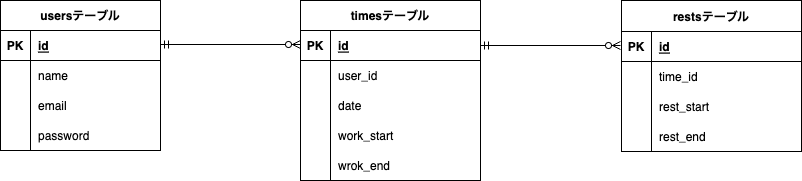

The diagram above was exported from draw.io. Its source (the exported page's mxGraphModel, read from the mxfile embedded in the PNG):
<mxGraphModel dx="302" dy="369" grid="1" gridSize="10" guides="1" tooltips="1" connect="1" arrows="1" fold="1" page="1" pageScale="1" pageWidth="827" pageHeight="1169" math="0" shadow="0">
  <root>
    <mxCell id="0" />
    <mxCell id="1" parent="0" />
    <mxCell id="6" value="usersテーブル" style="shape=table;startSize=30;container=1;collapsible=1;childLayout=tableLayout;fixedRows=1;rowLines=0;fontStyle=1;align=center;resizeLast=1;" parent="1" vertex="1">
      <mxGeometry x="40" y="159" width="160" height="150" as="geometry" />
    </mxCell>
    <mxCell id="7" value="" style="shape=tableRow;horizontal=0;startSize=0;swimlaneHead=0;swimlaneBody=0;fillColor=none;collapsible=0;dropTarget=0;points=[[0,0.5],[1,0.5]];portConstraint=eastwest;top=0;left=0;right=0;bottom=1;" parent="6" vertex="1">
      <mxGeometry y="30" width="160" height="30" as="geometry" />
    </mxCell>
    <mxCell id="8" value="PK" style="shape=partialRectangle;connectable=0;fillColor=none;top=0;left=0;bottom=0;right=0;fontStyle=1;overflow=hidden;" parent="7" vertex="1">
      <mxGeometry width="30" height="30" as="geometry">
        <mxRectangle width="30" height="30" as="alternateBounds" />
      </mxGeometry>
    </mxCell>
    <mxCell id="9" value="id" style="shape=partialRectangle;connectable=0;fillColor=none;top=0;left=0;bottom=0;right=0;align=left;spacingLeft=6;fontStyle=5;overflow=hidden;" parent="7" vertex="1">
      <mxGeometry x="30" width="130" height="30" as="geometry">
        <mxRectangle width="130" height="30" as="alternateBounds" />
      </mxGeometry>
    </mxCell>
    <mxCell id="13" value="" style="shape=tableRow;horizontal=0;startSize=0;swimlaneHead=0;swimlaneBody=0;fillColor=none;collapsible=0;dropTarget=0;points=[[0,0.5],[1,0.5]];portConstraint=eastwest;top=0;left=0;right=0;bottom=0;" parent="6" vertex="1">
      <mxGeometry y="60" width="160" height="30" as="geometry" />
    </mxCell>
    <mxCell id="14" value="" style="shape=partialRectangle;connectable=0;fillColor=none;top=0;left=0;bottom=0;right=0;editable=1;overflow=hidden;" parent="13" vertex="1">
      <mxGeometry width="30" height="30" as="geometry">
        <mxRectangle width="30" height="30" as="alternateBounds" />
      </mxGeometry>
    </mxCell>
    <mxCell id="15" value="name" style="shape=partialRectangle;connectable=0;fillColor=none;top=0;left=0;bottom=0;right=0;align=left;spacingLeft=6;overflow=hidden;" parent="13" vertex="1">
      <mxGeometry x="30" width="130" height="30" as="geometry">
        <mxRectangle width="130" height="30" as="alternateBounds" />
      </mxGeometry>
    </mxCell>
    <mxCell id="16" value="" style="shape=tableRow;horizontal=0;startSize=0;swimlaneHead=0;swimlaneBody=0;fillColor=none;collapsible=0;dropTarget=0;points=[[0,0.5],[1,0.5]];portConstraint=eastwest;top=0;left=0;right=0;bottom=0;" parent="6" vertex="1">
      <mxGeometry y="90" width="160" height="30" as="geometry" />
    </mxCell>
    <mxCell id="17" value="" style="shape=partialRectangle;connectable=0;fillColor=none;top=0;left=0;bottom=0;right=0;editable=1;overflow=hidden;" parent="16" vertex="1">
      <mxGeometry width="30" height="30" as="geometry">
        <mxRectangle width="30" height="30" as="alternateBounds" />
      </mxGeometry>
    </mxCell>
    <mxCell id="18" value="email" style="shape=partialRectangle;connectable=0;fillColor=none;top=0;left=0;bottom=0;right=0;align=left;spacingLeft=6;overflow=hidden;" parent="16" vertex="1">
      <mxGeometry x="30" width="130" height="30" as="geometry">
        <mxRectangle width="130" height="30" as="alternateBounds" />
      </mxGeometry>
    </mxCell>
    <mxCell id="19" style="shape=tableRow;horizontal=0;startSize=0;swimlaneHead=0;swimlaneBody=0;fillColor=none;collapsible=0;dropTarget=0;points=[[0,0.5],[1,0.5]];portConstraint=eastwest;top=0;left=0;right=0;bottom=0;" parent="6" vertex="1">
      <mxGeometry y="120" width="160" height="30" as="geometry" />
    </mxCell>
    <mxCell id="20" style="shape=partialRectangle;connectable=0;fillColor=none;top=0;left=0;bottom=0;right=0;editable=1;overflow=hidden;" parent="19" vertex="1">
      <mxGeometry width="30" height="30" as="geometry">
        <mxRectangle width="30" height="30" as="alternateBounds" />
      </mxGeometry>
    </mxCell>
    <mxCell id="21" value="password" style="shape=partialRectangle;connectable=0;fillColor=none;top=0;left=0;bottom=0;right=0;align=left;spacingLeft=6;overflow=hidden;" parent="19" vertex="1">
      <mxGeometry x="30" width="130" height="30" as="geometry">
        <mxRectangle width="130" height="30" as="alternateBounds" />
      </mxGeometry>
    </mxCell>
    <mxCell id="35" value="timesテーブル" style="shape=table;startSize=30;container=1;collapsible=1;childLayout=tableLayout;fixedRows=1;rowLines=0;fontStyle=1;align=center;resizeLast=1;" parent="1" vertex="1">
      <mxGeometry x="340" y="159" width="180" height="180" as="geometry" />
    </mxCell>
    <mxCell id="36" value="" style="shape=tableRow;horizontal=0;startSize=0;swimlaneHead=0;swimlaneBody=0;fillColor=none;collapsible=0;dropTarget=0;points=[[0,0.5],[1,0.5]];portConstraint=eastwest;top=0;left=0;right=0;bottom=1;" parent="35" vertex="1">
      <mxGeometry y="30" width="180" height="30" as="geometry" />
    </mxCell>
    <mxCell id="37" value="PK" style="shape=partialRectangle;connectable=0;fillColor=none;top=0;left=0;bottom=0;right=0;fontStyle=1;overflow=hidden;" parent="36" vertex="1">
      <mxGeometry width="30" height="30" as="geometry">
        <mxRectangle width="30" height="30" as="alternateBounds" />
      </mxGeometry>
    </mxCell>
    <mxCell id="38" value="id" style="shape=partialRectangle;connectable=0;fillColor=none;top=0;left=0;bottom=0;right=0;align=left;spacingLeft=6;fontStyle=5;overflow=hidden;" parent="36" vertex="1">
      <mxGeometry x="30" width="150" height="30" as="geometry">
        <mxRectangle width="150" height="30" as="alternateBounds" />
      </mxGeometry>
    </mxCell>
    <mxCell id="39" value="" style="shape=tableRow;horizontal=0;startSize=0;swimlaneHead=0;swimlaneBody=0;fillColor=none;collapsible=0;dropTarget=0;points=[[0,0.5],[1,0.5]];portConstraint=eastwest;top=0;left=0;right=0;bottom=0;" parent="35" vertex="1">
      <mxGeometry y="60" width="180" height="30" as="geometry" />
    </mxCell>
    <mxCell id="40" value="" style="shape=partialRectangle;connectable=0;fillColor=none;top=0;left=0;bottom=0;right=0;editable=1;overflow=hidden;" parent="39" vertex="1">
      <mxGeometry width="30" height="30" as="geometry">
        <mxRectangle width="30" height="30" as="alternateBounds" />
      </mxGeometry>
    </mxCell>
    <mxCell id="41" value="user_id" style="shape=partialRectangle;connectable=0;fillColor=none;top=0;left=0;bottom=0;right=0;align=left;spacingLeft=6;overflow=hidden;" parent="39" vertex="1">
      <mxGeometry x="30" width="150" height="30" as="geometry">
        <mxRectangle width="150" height="30" as="alternateBounds" />
      </mxGeometry>
    </mxCell>
    <mxCell id="60" style="shape=tableRow;horizontal=0;startSize=0;swimlaneHead=0;swimlaneBody=0;fillColor=none;collapsible=0;dropTarget=0;points=[[0,0.5],[1,0.5]];portConstraint=eastwest;top=0;left=0;right=0;bottom=0;" parent="35" vertex="1">
      <mxGeometry y="90" width="180" height="30" as="geometry" />
    </mxCell>
    <mxCell id="61" style="shape=partialRectangle;connectable=0;fillColor=none;top=0;left=0;bottom=0;right=0;editable=1;overflow=hidden;" parent="60" vertex="1">
      <mxGeometry width="30" height="30" as="geometry">
        <mxRectangle width="30" height="30" as="alternateBounds" />
      </mxGeometry>
    </mxCell>
    <mxCell id="62" value="date" style="shape=partialRectangle;connectable=0;fillColor=none;top=0;left=0;bottom=0;right=0;align=left;spacingLeft=6;overflow=hidden;" parent="60" vertex="1">
      <mxGeometry x="30" width="150" height="30" as="geometry">
        <mxRectangle width="150" height="30" as="alternateBounds" />
      </mxGeometry>
    </mxCell>
    <mxCell id="52" style="shape=tableRow;horizontal=0;startSize=0;swimlaneHead=0;swimlaneBody=0;fillColor=none;collapsible=0;dropTarget=0;points=[[0,0.5],[1,0.5]];portConstraint=eastwest;top=0;left=0;right=0;bottom=0;" parent="35" vertex="1">
      <mxGeometry y="120" width="180" height="30" as="geometry" />
    </mxCell>
    <mxCell id="53" style="shape=partialRectangle;connectable=0;fillColor=none;top=0;left=0;bottom=0;right=0;editable=1;overflow=hidden;" parent="52" vertex="1">
      <mxGeometry width="30" height="30" as="geometry">
        <mxRectangle width="30" height="30" as="alternateBounds" />
      </mxGeometry>
    </mxCell>
    <mxCell id="54" value="work_start" style="shape=partialRectangle;connectable=0;fillColor=none;top=0;left=0;bottom=0;right=0;align=left;spacingLeft=6;overflow=hidden;" parent="52" vertex="1">
      <mxGeometry x="30" width="150" height="30" as="geometry">
        <mxRectangle width="150" height="30" as="alternateBounds" />
      </mxGeometry>
    </mxCell>
    <mxCell id="49" style="shape=tableRow;horizontal=0;startSize=0;swimlaneHead=0;swimlaneBody=0;fillColor=none;collapsible=0;dropTarget=0;points=[[0,0.5],[1,0.5]];portConstraint=eastwest;top=0;left=0;right=0;bottom=0;" parent="35" vertex="1">
      <mxGeometry y="150" width="180" height="30" as="geometry" />
    </mxCell>
    <mxCell id="50" style="shape=partialRectangle;connectable=0;fillColor=none;top=0;left=0;bottom=0;right=0;editable=1;overflow=hidden;" parent="49" vertex="1">
      <mxGeometry width="30" height="30" as="geometry">
        <mxRectangle width="30" height="30" as="alternateBounds" />
      </mxGeometry>
    </mxCell>
    <mxCell id="51" value="wrok_end" style="shape=partialRectangle;connectable=0;fillColor=none;top=0;left=0;bottom=0;right=0;align=left;spacingLeft=6;overflow=hidden;" parent="49" vertex="1">
      <mxGeometry x="30" width="150" height="30" as="geometry">
        <mxRectangle width="150" height="30" as="alternateBounds" />
      </mxGeometry>
    </mxCell>
    <mxCell id="65" value="" style="endArrow=ERzeroToMany;html=1;rounded=0;startArrow=ERmandOne;startFill=0;endFill=0;exitX=1;exitY=0.5;exitDx=0;exitDy=0;" parent="1" edge="1">
      <mxGeometry relative="1" as="geometry">
        <mxPoint x="200" y="203" as="sourcePoint" />
        <mxPoint x="340" y="203" as="targetPoint" />
      </mxGeometry>
    </mxCell>
    <mxCell id="66" value="restsテーブル" style="shape=table;startSize=31;container=1;collapsible=1;childLayout=tableLayout;fixedRows=1;rowLines=0;fontStyle=1;align=center;resizeLast=1;" parent="1" vertex="1">
      <mxGeometry x="661" y="159" width="180" height="151" as="geometry" />
    </mxCell>
    <mxCell id="67" value="" style="shape=tableRow;horizontal=0;startSize=0;swimlaneHead=0;swimlaneBody=0;fillColor=none;collapsible=0;dropTarget=0;points=[[0,0.5],[1,0.5]];portConstraint=eastwest;top=0;left=0;right=0;bottom=1;" parent="66" vertex="1">
      <mxGeometry y="31" width="180" height="30" as="geometry" />
    </mxCell>
    <mxCell id="68" value="PK" style="shape=partialRectangle;connectable=0;fillColor=none;top=0;left=0;bottom=0;right=0;fontStyle=1;overflow=hidden;" parent="67" vertex="1">
      <mxGeometry width="30" height="30" as="geometry">
        <mxRectangle width="30" height="30" as="alternateBounds" />
      </mxGeometry>
    </mxCell>
    <mxCell id="69" value="id" style="shape=partialRectangle;connectable=0;fillColor=none;top=0;left=0;bottom=0;right=0;align=left;spacingLeft=6;fontStyle=5;overflow=hidden;" parent="67" vertex="1">
      <mxGeometry x="30" width="150" height="30" as="geometry">
        <mxRectangle width="150" height="30" as="alternateBounds" />
      </mxGeometry>
    </mxCell>
    <mxCell id="70" value="" style="shape=tableRow;horizontal=0;startSize=0;swimlaneHead=0;swimlaneBody=0;fillColor=none;collapsible=0;dropTarget=0;points=[[0,0.5],[1,0.5]];portConstraint=eastwest;top=0;left=0;right=0;bottom=0;" parent="66" vertex="1">
      <mxGeometry y="61" width="180" height="30" as="geometry" />
    </mxCell>
    <mxCell id="71" value="" style="shape=partialRectangle;connectable=0;fillColor=none;top=0;left=0;bottom=0;right=0;editable=1;overflow=hidden;" parent="70" vertex="1">
      <mxGeometry width="30" height="30" as="geometry">
        <mxRectangle width="30" height="30" as="alternateBounds" />
      </mxGeometry>
    </mxCell>
    <mxCell id="72" value="time_id" style="shape=partialRectangle;connectable=0;fillColor=none;top=0;left=0;bottom=0;right=0;align=left;spacingLeft=6;overflow=hidden;" parent="70" vertex="1">
      <mxGeometry x="30" width="150" height="30" as="geometry">
        <mxRectangle width="150" height="30" as="alternateBounds" />
      </mxGeometry>
    </mxCell>
    <mxCell id="73" value="" style="shape=tableRow;horizontal=0;startSize=0;swimlaneHead=0;swimlaneBody=0;fillColor=none;collapsible=0;dropTarget=0;points=[[0,0.5],[1,0.5]];portConstraint=eastwest;top=0;left=0;right=0;bottom=0;" parent="66" vertex="1">
      <mxGeometry y="91" width="180" height="30" as="geometry" />
    </mxCell>
    <mxCell id="74" value="" style="shape=partialRectangle;connectable=0;fillColor=none;top=0;left=0;bottom=0;right=0;editable=1;overflow=hidden;" parent="73" vertex="1">
      <mxGeometry width="30" height="30" as="geometry">
        <mxRectangle width="30" height="30" as="alternateBounds" />
      </mxGeometry>
    </mxCell>
    <mxCell id="75" value="rest_start" style="shape=partialRectangle;connectable=0;fillColor=none;top=0;left=0;bottom=0;right=0;align=left;spacingLeft=6;overflow=hidden;" parent="73" vertex="1">
      <mxGeometry x="30" width="150" height="30" as="geometry">
        <mxRectangle width="150" height="30" as="alternateBounds" />
      </mxGeometry>
    </mxCell>
    <mxCell id="76" value="" style="shape=tableRow;horizontal=0;startSize=0;swimlaneHead=0;swimlaneBody=0;fillColor=none;collapsible=0;dropTarget=0;points=[[0,0.5],[1,0.5]];portConstraint=eastwest;top=0;left=0;right=0;bottom=0;" parent="66" vertex="1">
      <mxGeometry y="121" width="180" height="30" as="geometry" />
    </mxCell>
    <mxCell id="77" value="" style="shape=partialRectangle;connectable=0;fillColor=none;top=0;left=0;bottom=0;right=0;editable=1;overflow=hidden;" parent="76" vertex="1">
      <mxGeometry width="30" height="30" as="geometry">
        <mxRectangle width="30" height="30" as="alternateBounds" />
      </mxGeometry>
    </mxCell>
    <mxCell id="78" value="rest_end" style="shape=partialRectangle;connectable=0;fillColor=none;top=0;left=0;bottom=0;right=0;align=left;spacingLeft=6;overflow=hidden;" parent="76" vertex="1">
      <mxGeometry x="30" width="150" height="30" as="geometry">
        <mxRectangle width="150" height="30" as="alternateBounds" />
      </mxGeometry>
    </mxCell>
    <mxCell id="82" value="" style="endArrow=ERzeroToMany;html=1;rounded=0;endFill=0;startArrow=ERmandOne;startFill=0;" parent="1" edge="1">
      <mxGeometry relative="1" as="geometry">
        <mxPoint x="520" y="204" as="sourcePoint" />
        <mxPoint x="660" y="204" as="targetPoint" />
      </mxGeometry>
    </mxCell>
  </root>
</mxGraphModel>